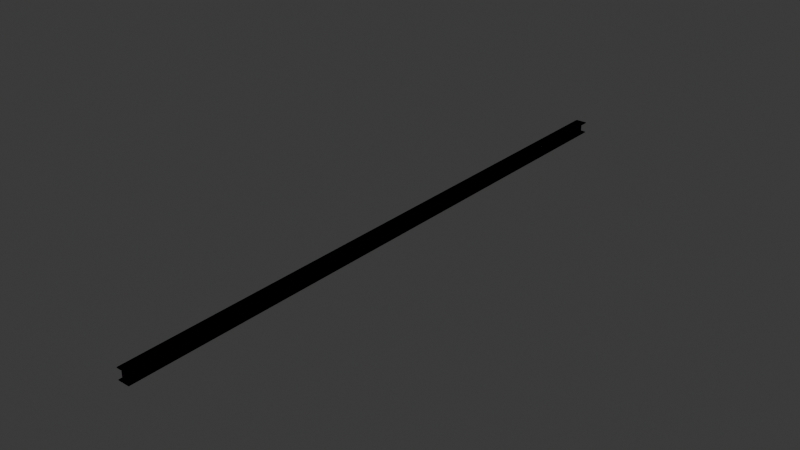 # Source: Gantry_Crane.blend  (saved by Blender 4.2.66; exported with 4.5.12 LTS)
import bpy
from mathutils import Matrix  # noqa: F401  (used for matrix-valued properties, if any)

bpy.ops.wm.read_factory_settings(use_empty=True)
scene = bpy.context.scene
scene.name = 'Scene'

# ---- collections
col_i_beams = bpy.data.collections.new('I-Beams'); scene.collection.children.link(col_i_beams)
col_collider = bpy.data.collections.new('Collider'); scene.collection.children.link(col_collider)
col_1 = bpy.data.collections.new('1'); col_collider.children.link(col_1)
col_2 = bpy.data.collections.new('2'); col_collider.children.link(col_2)
col_4 = bpy.data.collections.new('4'); col_collider.children.link(col_4)
col_8 = bpy.data.collections.new('8'); col_collider.children.link(col_8)
col_16 = bpy.data.collections.new('16'); col_collider.children.link(col_16)
col_32 = bpy.data.collections.new('32'); col_collider.children.link(col_32)

# ---- images (referenced by path relative to the original .blend; pixels are not part of the script)
import os
ASSET_DIR = os.environ.get("B2B_ASSET_DIR", "")  # directory of the original .blend (textures are referenced by path, not embedded)
HERE = os.path.dirname(os.path.abspath(__file__))  # packed textures are extracted next to this script under _unpacked/

def load_image(name, relpath, width, height, colorspace="sRGB"):
    """Load a texture the original file referenced (path relative to the .blend, or extracted next to this script)."""
    p = next((c for c in (os.path.join(HERE, relpath), os.path.join(ASSET_DIR, relpath)) if relpath and os.path.exists(c)), "")
    if p:
        img = bpy.data.images.load(p, check_existing=True)
        img.name = name
    else:  # same state as the original file: an image datablock whose file is absent (Cycles renders it pink)
        img = bpy.data.images.new(name, width, height)
        img.source = "FILE"
        img.filepath = "//" + (relpath or name)
    img.colorspace_settings.name = colorspace
    return img
img_i_beam = load_image('I-Beam', 'I-BeamMaterial.png', 1024, 1024, 'sRGB')

# ---- materials (node trees are filled in below, after node groups)
mat_i_beammaterial = bpy.data.materials.new('I-BeamMaterial')

# ---- material node trees
mat_i_beammaterial.use_nodes = True; mat_i_beammaterial.node_tree.nodes.clear()
_N = mat_i_beammaterial.node_tree.nodes; _L = mat_i_beammaterial.node_tree.links
n0 = _N.new('ShaderNodeBsdfPrincipled'); n0.name = 'Principled BSDF'; n0.location = (10, 300)
n0.inputs[1].default_value = 0.5
n0.inputs[2].default_value = 0.8578
n1 = _N.new('ShaderNodeOutputMaterial'); n1.name = 'Material Output'; n1.location = (300, 300)
n2 = _N.new('ShaderNodeTexImage'); n2.name = 'Image Texture'; n2.location = (-280, 275)
n2.image = img_i_beam
_L.new(n0.outputs[0], n1.inputs[0])
_L.new(n2.outputs[0], n0.inputs[0])
n1.is_active_output = True

# ---- world
world_world = bpy.data.worlds.new('World'); scene.world = world_world
world_world.use_nodes = True; world_world.node_tree.nodes.clear()
_N = world_world.node_tree.nodes; _L = world_world.node_tree.links
n0 = _N.new('ShaderNodeOutputWorld'); n0.name = 'World Output'; n0.location = (300, 300)
n1 = _N.new('ShaderNodeBackground'); n1.name = 'Background'; n1.location = (10, 300)
n1.inputs[0].default_value = (0.05088, 0.05088, 0.05088, 1.0)
_L.new(n1.outputs[0], n0.inputs[0])
n0.is_active_output = True
world_world.color = (0.05088, 0.05088, 0.05088)
world_world.sun_shadow_jitter_overblur = 0.0

# ---- meshes
me_cube_001 = bpy.data.meshes.new('Cube.001')
me_cube_001.from_pydata([(0.03129, -0.5, 0.3), (0.03129, 0.5, 0.3), (0.3, -0.5, 0.26), (0.3, 0.5, 0.26), (0.03129, 0.5, 0.26), (0.03129, -0.5, 0.26), (0.3, -0.5, 0.3), (0.3, 0.5, 0.3), (-0.03129, -0.5, 0.3), (-0.03129, 0.5, 0.3), (-0.3, -0.5, 0.26), (-0.3, 0.5, 0.26), (-0.03129, 0.5, 0.26), (-0.03129, -0.5, 0.26), (-0.3, -0.5, 0.3), (-0.3, 0.5, 0.3), (0.03129, -0.5, -0.3), (0.03129, 0.5, -0.3), (0.3, -0.5, -0.26), (0.3, 0.5, -0.26), (0.03129, 0.5, -0.26), (0.03129, -0.5, -0.26), (0.3, -0.5, -0.3), (0.3, 0.5, -0.3), (-0.03129, -0.5, -0.3), (-0.03129, 0.5, -0.3), (-0.3, -0.5, -0.26), (-0.3, 0.5, -0.26), (-0.03129, 0.5, -0.26), (-0.03129, -0.5, -0.26), (-0.3, -0.5, -0.3), (-0.3, 0.5, -0.3)], [], [(25, 17, 16, 24), (1, 0, 6, 7), (0, 5, 2, 6), (13, 29, 21, 5), (4, 1, 7, 3), (3, 7, 6, 2), (13, 5, 0, 8), (4, 12, 9, 1), (5, 4, 3, 2), (9, 15, 14, 8), (8, 14, 10, 13), (5, 21, 20, 4), (9, 8, 0, 1), (12, 11, 15, 9), (11, 10, 14, 15), (12, 28, 29, 13), (13, 10, 11, 12), (20, 28, 12, 4), (17, 23, 22, 16), (16, 22, 18, 21), (20, 19, 23, 17), (19, 18, 22, 23), (29, 24, 16, 21), (17, 25, 28, 20), (21, 18, 19, 20), (25, 24, 30, 31), (24, 29, 26, 30), (28, 25, 31, 27), (27, 31, 30, 26), (29, 28, 27, 26)])
_uv = me_cube_001.uv_layers.new(name='UVMap')
_uv.uv.foreach_set('vector', [0.2689, 0.6584, 0.2277, 0.6584, 0.2277, 0.0, 0.2689, 0.0, 0.2679, 0.6584, 0.2679, 0.0, 0.4448, 0.0, 0.4448, 0.6584, 0.9487, 0.2843, 0.9809, 0.2843, 0.9809, 0.5004, 0.9487, 0.5004, 0.8814, 0.00816, 0.8814, 0.9107, 0.7728, 0.9107, 0.7728, 0.00816, 0.9809, 0.2339, 0.9487, 0.2339, 0.9487, 0.01772, 0.9809, 0.01772, 0.9336, 0.919, 0.8976, 0.919, 0.8976, 0.01901, 0.9336, 0.01901, 0.9809, 0.2339, 0.9809, 0.2843, 0.9487, 0.2843, 0.9487, 0.2339, 0.9809, 0.2339, 0.9809, 0.2843, 0.9487, 0.2843, 0.9487, 0.2339, 0.7507, 0.007022, 0.7507, 0.9227, 0.5047, 0.9227, 0.5047, 0.007022, 0.2267, 0.6584, 0.04981, 0.6584, 0.04981, 0.0, 0.2267, 0.0, 0.9487, 0.2339, 0.9487, 0.01772, 0.9809, 0.01772, 0.9809, 0.2339, 0.01858, 0.9288, 0.01858, 0.6869, 0.4838, 0.6869, 0.4838, 0.9288, 0.2267, 0.6584, 0.2267, 0.0, 0.2679, 0.0, 0.2679, 0.6584, 0.9809, 0.2843, 0.9809, 0.5004, 0.9487, 0.5004, 0.9487, 0.2843, 0.9336, 0.01901, 0.9336, 0.919, 0.8976, 0.919, 0.8976, 0.01901, 0.01938, 0.9286, 0.01938, 0.6867, 0.4846, 0.6867, 0.4846, 0.9286, 0.5047, 0.007022, 0.7507, 0.007022, 0.7507, 0.9227, 0.5047, 0.9227, 0.8814, 0.9114, 0.7728, 0.9114, 0.7728, 0.008845, 0.8814, 0.008845, 0.2277, 0.6584, 0.05078, 0.6584, 0.05078, 0.0, 0.2277, 0.0, 0.9809, 0.2843, 0.9809, 0.5004, 0.9487, 0.5004, 0.9487, 0.2843, 0.9487, 0.2339, 0.9487, 0.01772, 0.9809, 0.01772, 0.9809, 0.2339, 0.8976, 0.919, 0.8976, 0.01901, 0.9336, 0.01901, 0.9336, 0.919, 0.9487, 0.2339, 0.9809, 0.2339, 0.9809, 0.2843, 0.9487, 0.2843, 0.9809, 0.2339, 0.9809, 0.2843, 0.9487, 0.2843, 0.9487, 0.2339, 0.5047, 0.007022, 0.7507, 0.007022, 0.7507, 0.9227, 0.5047, 0.9227, 0.2689, 0.6584, 0.2689, 0.0, 0.4458, 0.0, 0.4458, 0.6584, 0.9809, 0.2339, 0.9487, 0.2339, 0.9487, 0.01772, 0.9809, 0.01772, 0.9487, 0.2843, 0.9809, 0.2843, 0.9809, 0.5004, 0.9487, 0.5004, 0.8976, 0.01901, 0.9336, 0.01901, 0.9336, 0.919, 0.8976, 0.919, 0.7507, 0.007022, 0.7507, 0.9227, 0.5047, 0.9227, 0.5047, 0.007022])
me_cube_001.materials.append(mat_i_beammaterial)
me_cube_001.update()
me_cube_032 = bpy.data.meshes.new('Cube.032')
me_cube_032.from_pydata([(0.03129, -1.0, 0.3), (0.03129, 1.0, 0.3), (0.3, -1.0, 0.26), (0.3, 1.0, 0.26), (0.03129, 1.0, 0.26), (0.03129, -1.0, 0.26), (0.3, -1.0, 0.3), (0.3, 1.0, 0.3), (-0.03129, -1.0, 0.3), (-0.03129, 1.0, 0.3), (-0.3, -1.0, 0.26), (-0.3, 1.0, 0.26), (-0.03129, 1.0, 0.26), (-0.03129, -1.0, 0.26), (-0.3, -1.0, 0.3), (-0.3, 1.0, 0.3), (0.03129, -1.0, -0.3), (0.03129, 1.0, -0.3), (0.3, -1.0, -0.26), (0.3, 1.0, -0.26), (0.03129, 1.0, -0.26), (0.03129, -1.0, -0.26), (0.3, -1.0, -0.3), (0.3, 1.0, -0.3), (-0.03129, -1.0, -0.3), (-0.03129, 1.0, -0.3), (-0.3, -1.0, -0.26), (-0.3, 1.0, -0.26), (-0.03129, 1.0, -0.26), (-0.03129, -1.0, -0.26), (-0.3, -1.0, -0.3), (-0.3, 1.0, -0.3)], [], [(25, 17, 16, 24), (1, 0, 6, 7), (0, 5, 2, 6), (13, 29, 21, 5), (4, 1, 7, 3), (3, 7, 6, 2), (13, 5, 0, 8), (4, 12, 9, 1), (5, 4, 3, 2), (9, 15, 14, 8), (8, 14, 10, 13), (5, 21, 20, 4), (9, 8, 0, 1), (12, 11, 15, 9), (11, 10, 14, 15), (12, 28, 29, 13), (13, 10, 11, 12), (20, 28, 12, 4), (17, 23, 22, 16), (16, 22, 18, 21), (20, 19, 23, 17), (19, 18, 22, 23), (29, 24, 16, 21), (17, 25, 28, 20), (21, 18, 19, 20), (25, 24, 30, 31), (24, 29, 26, 30), (28, 25, 31, 27), (27, 31, 30, 26), (29, 28, 27, 26)])
_uv = me_cube_032.uv_layers.new(name='UVMap')
_uv.uv.foreach_set('vector', [0.2689, 0.6584, 0.2277, 0.6584, 0.2277, 0.0, 0.2689, 0.0, 0.2679, 0.6584, 0.2679, 0.0, 0.4448, 0.0, 0.4448, 0.6584, 0.9487, 0.2843, 0.9809, 0.2843, 0.9809, 0.5004, 0.9487, 0.5004, 0.8814, 0.00816, 0.8814, 0.9107, 0.7728, 0.9107, 0.7728, 0.00816, 0.9809, 0.2339, 0.9487, 0.2339, 0.9487, 0.01772, 0.9809, 0.01772, 0.9336, 0.919, 0.8976, 0.919, 0.8976, 0.01901, 0.9336, 0.01901, 0.9809, 0.2339, 0.9809, 0.2843, 0.9487, 0.2843, 0.9487, 0.2339, 0.9809, 0.2339, 0.9809, 0.2843, 0.9487, 0.2843, 0.9487, 0.2339, 0.7507, 0.007022, 0.7507, 0.9227, 0.5047, 0.9227, 0.5047, 0.007022, 0.2267, 0.6584, 0.04981, 0.6584, 0.04981, 0.0, 0.2267, 0.0, 0.9487, 0.2339, 0.9487, 0.01772, 0.9809, 0.01772, 0.9809, 0.2339, 0.01858, 0.9288, 0.01858, 0.6869, 0.4838, 0.6869, 0.4838, 0.9288, 0.2267, 0.6584, 0.2267, 0.0, 0.2679, 0.0, 0.2679, 0.6584, 0.9809, 0.2843, 0.9809, 0.5004, 0.9487, 0.5004, 0.9487, 0.2843, 0.9336, 0.01901, 0.9336, 0.919, 0.8976, 0.919, 0.8976, 0.01901, 0.01938, 0.9286, 0.01938, 0.6867, 0.4846, 0.6867, 0.4846, 0.9286, 0.5047, 0.007022, 0.7507, 0.007022, 0.7507, 0.9227, 0.5047, 0.9227, 0.8814, 0.9114, 0.7728, 0.9114, 0.7728, 0.008845, 0.8814, 0.008845, 0.2277, 0.6584, 0.05078, 0.6584, 0.05078, 0.0, 0.2277, 0.0, 0.9809, 0.2843, 0.9809, 0.5004, 0.9487, 0.5004, 0.9487, 0.2843, 0.9487, 0.2339, 0.9487, 0.01772, 0.9809, 0.01772, 0.9809, 0.2339, 0.8976, 0.919, 0.8976, 0.01901, 0.9336, 0.01901, 0.9336, 0.919, 0.9487, 0.2339, 0.9809, 0.2339, 0.9809, 0.2843, 0.9487, 0.2843, 0.9809, 0.2339, 0.9809, 0.2843, 0.9487, 0.2843, 0.9487, 0.2339, 0.5047, 0.007022, 0.7507, 0.007022, 0.7507, 0.9227, 0.5047, 0.9227, 0.2689, 0.6584, 0.2689, 0.0, 0.4458, 0.0, 0.4458, 0.6584, 0.9809, 0.2339, 0.9487, 0.2339, 0.9487, 0.01772, 0.9809, 0.01772, 0.9487, 0.2843, 0.9809, 0.2843, 0.9809, 0.5004, 0.9487, 0.5004, 0.8976, 0.01901, 0.9336, 0.01901, 0.9336, 0.919, 0.8976, 0.919, 0.7507, 0.007022, 0.7507, 0.9227, 0.5047, 0.9227, 0.5047, 0.007022])
me_cube_032.materials.append(mat_i_beammaterial)
me_cube_032.update()
me_cube_033 = bpy.data.meshes.new('Cube.033')
me_cube_033.from_pydata([(0.03129, -2.0, 0.3), (0.03129, 2.0, 0.3), (0.3, -2.0, 0.26), (0.3, 2.0, 0.26), (0.03129, 2.0, 0.26), (0.03129, -2.0, 0.26), (0.3, -2.0, 0.3), (0.3, 2.0, 0.3), (-0.03129, -2.0, 0.3), (-0.03129, 2.0, 0.3), (-0.3, -2.0, 0.26), (-0.3, 2.0, 0.26), (-0.03129, 2.0, 0.26), (-0.03129, -2.0, 0.26), (-0.3, -2.0, 0.3), (-0.3, 2.0, 0.3), (0.03129, -2.0, -0.3), (0.03129, 2.0, -0.3), (0.3, -2.0, -0.26), (0.3, 2.0, -0.26), (0.03129, 2.0, -0.26), (0.03129, -2.0, -0.26), (0.3, -2.0, -0.3), (0.3, 2.0, -0.3), (-0.03129, -2.0, -0.3), (-0.03129, 2.0, -0.3), (-0.3, -2.0, -0.26), (-0.3, 2.0, -0.26), (-0.03129, 2.0, -0.26), (-0.03129, -2.0, -0.26), (-0.3, -2.0, -0.3), (-0.3, 2.0, -0.3)], [], [(25, 17, 16, 24), (1, 0, 6, 7), (0, 5, 2, 6), (13, 29, 21, 5), (4, 1, 7, 3), (3, 7, 6, 2), (13, 5, 0, 8), (4, 12, 9, 1), (5, 4, 3, 2), (9, 15, 14, 8), (8, 14, 10, 13), (5, 21, 20, 4), (9, 8, 0, 1), (12, 11, 15, 9), (11, 10, 14, 15), (12, 28, 29, 13), (13, 10, 11, 12), (20, 28, 12, 4), (17, 23, 22, 16), (16, 22, 18, 21), (20, 19, 23, 17), (19, 18, 22, 23), (29, 24, 16, 21), (17, 25, 28, 20), (21, 18, 19, 20), (25, 24, 30, 31), (24, 29, 26, 30), (28, 25, 31, 27), (27, 31, 30, 26), (29, 28, 27, 26)])
_uv = me_cube_033.uv_layers.new(name='UVMap')
_uv.uv.foreach_set('vector', [0.2689, 0.6584, 0.2277, 0.6584, 0.2277, 0.0, 0.2689, 0.0, 0.2679, 0.6584, 0.2679, 0.0, 0.4448, 0.0, 0.4448, 0.6584, 0.9487, 0.2843, 0.9809, 0.2843, 0.9809, 0.5004, 0.9487, 0.5004, 0.8814, 0.00816, 0.8814, 0.9107, 0.7728, 0.9107, 0.7728, 0.00816, 0.9809, 0.2339, 0.9487, 0.2339, 0.9487, 0.01772, 0.9809, 0.01772, 0.9336, 0.919, 0.8976, 0.919, 0.8976, 0.01901, 0.9336, 0.01901, 0.9809, 0.2339, 0.9809, 0.2843, 0.9487, 0.2843, 0.9487, 0.2339, 0.9809, 0.2339, 0.9809, 0.2843, 0.9487, 0.2843, 0.9487, 0.2339, 0.7507, 0.007022, 0.7507, 0.9227, 0.5047, 0.9227, 0.5047, 0.007022, 0.2267, 0.6584, 0.04981, 0.6584, 0.04981, 0.0, 0.2267, 0.0, 0.9487, 0.2339, 0.9487, 0.01772, 0.9809, 0.01772, 0.9809, 0.2339, 0.01858, 0.9288, 0.01858, 0.6869, 0.4838, 0.6869, 0.4838, 0.9288, 0.2267, 0.6584, 0.2267, 0.0, 0.2679, 0.0, 0.2679, 0.6584, 0.9809, 0.2843, 0.9809, 0.5004, 0.9487, 0.5004, 0.9487, 0.2843, 0.9336, 0.01901, 0.9336, 0.919, 0.8976, 0.919, 0.8976, 0.01901, 0.01938, 0.9286, 0.01938, 0.6867, 0.4846, 0.6867, 0.4846, 0.9286, 0.5047, 0.007022, 0.7507, 0.007022, 0.7507, 0.9227, 0.5047, 0.9227, 0.8814, 0.9114, 0.7728, 0.9114, 0.7728, 0.008845, 0.8814, 0.008845, 0.2277, 0.6584, 0.05078, 0.6584, 0.05078, 0.0, 0.2277, 0.0, 0.9809, 0.2843, 0.9809, 0.5004, 0.9487, 0.5004, 0.9487, 0.2843, 0.9487, 0.2339, 0.9487, 0.01772, 0.9809, 0.01772, 0.9809, 0.2339, 0.8976, 0.919, 0.8976, 0.01901, 0.9336, 0.01901, 0.9336, 0.919, 0.9487, 0.2339, 0.9809, 0.2339, 0.9809, 0.2843, 0.9487, 0.2843, 0.9809, 0.2339, 0.9809, 0.2843, 0.9487, 0.2843, 0.9487, 0.2339, 0.5047, 0.007022, 0.7507, 0.007022, 0.7507, 0.9227, 0.5047, 0.9227, 0.2689, 0.6584, 0.2689, 0.0, 0.4458, 0.0, 0.4458, 0.6584, 0.9809, 0.2339, 0.9487, 0.2339, 0.9487, 0.01772, 0.9809, 0.01772, 0.9487, 0.2843, 0.9809, 0.2843, 0.9809, 0.5004, 0.9487, 0.5004, 0.8976, 0.01901, 0.9336, 0.01901, 0.9336, 0.919, 0.8976, 0.919, 0.7507, 0.007022, 0.7507, 0.9227, 0.5047, 0.9227, 0.5047, 0.007022])
me_cube_033.materials.append(mat_i_beammaterial)
me_cube_033.update()
me_cube_034 = bpy.data.meshes.new('Cube.034')
me_cube_034.from_pydata([(0.03129, -4.0, 0.3), (0.03129, 4.0, 0.3), (0.3, -4.0, 0.26), (0.3, 4.0, 0.26), (0.03129, 4.0, 0.26), (0.03129, -4.0, 0.26), (0.3, -4.0, 0.3), (0.3, 4.0, 0.3), (-0.03129, -4.0, 0.3), (-0.03129, 4.0, 0.3), (-0.3, -4.0, 0.26), (-0.3, 4.0, 0.26), (-0.03129, 4.0, 0.26), (-0.03129, -4.0, 0.26), (-0.3, -4.0, 0.3), (-0.3, 4.0, 0.3), (0.03129, -4.0, -0.3), (0.03129, 4.0, -0.3), (0.3, -4.0, -0.26), (0.3, 4.0, -0.26), (0.03129, 4.0, -0.26), (0.03129, -4.0, -0.26), (0.3, -4.0, -0.3), (0.3, 4.0, -0.3), (-0.03129, -4.0, -0.3), (-0.03129, 4.0, -0.3), (-0.3, -4.0, -0.26), (-0.3, 4.0, -0.26), (-0.03129, 4.0, -0.26), (-0.03129, -4.0, -0.26), (-0.3, -4.0, -0.3), (-0.3, 4.0, -0.3)], [], [(25, 17, 16, 24), (1, 0, 6, 7), (0, 5, 2, 6), (13, 29, 21, 5), (4, 1, 7, 3), (3, 7, 6, 2), (13, 5, 0, 8), (4, 12, 9, 1), (5, 4, 3, 2), (9, 15, 14, 8), (8, 14, 10, 13), (5, 21, 20, 4), (9, 8, 0, 1), (12, 11, 15, 9), (11, 10, 14, 15), (12, 28, 29, 13), (13, 10, 11, 12), (20, 28, 12, 4), (17, 23, 22, 16), (16, 22, 18, 21), (20, 19, 23, 17), (19, 18, 22, 23), (29, 24, 16, 21), (17, 25, 28, 20), (21, 18, 19, 20), (25, 24, 30, 31), (24, 29, 26, 30), (28, 25, 31, 27), (27, 31, 30, 26), (29, 28, 27, 26)])
_uv = me_cube_034.uv_layers.new(name='UVMap')
_uv.uv.foreach_set('vector', [0.2689, 0.6584, 0.2277, 0.6584, 0.2277, 0.0, 0.2689, 0.0, 0.2679, 0.6584, 0.2679, 0.0, 0.4448, 0.0, 0.4448, 0.6584, 0.9487, 0.2843, 0.9809, 0.2843, 0.9809, 0.5004, 0.9487, 0.5004, 0.8814, 0.00816, 0.8814, 0.9107, 0.7728, 0.9107, 0.7728, 0.00816, 0.9809, 0.2339, 0.9487, 0.2339, 0.9487, 0.01772, 0.9809, 0.01772, 0.9336, 0.919, 0.8976, 0.919, 0.8976, 0.01901, 0.9336, 0.01901, 0.9809, 0.2339, 0.9809, 0.2843, 0.9487, 0.2843, 0.9487, 0.2339, 0.9809, 0.2339, 0.9809, 0.2843, 0.9487, 0.2843, 0.9487, 0.2339, 0.7507, 0.007022, 0.7507, 0.9227, 0.5047, 0.9227, 0.5047, 0.007022, 0.2267, 0.6584, 0.04981, 0.6584, 0.04981, 0.0, 0.2267, 0.0, 0.9487, 0.2339, 0.9487, 0.01772, 0.9809, 0.01772, 0.9809, 0.2339, 0.01858, 0.9288, 0.01858, 0.6869, 0.4838, 0.6869, 0.4838, 0.9288, 0.2267, 0.6584, 0.2267, 0.0, 0.2679, 0.0, 0.2679, 0.6584, 0.9809, 0.2843, 0.9809, 0.5004, 0.9487, 0.5004, 0.9487, 0.2843, 0.9336, 0.01901, 0.9336, 0.919, 0.8976, 0.919, 0.8976, 0.01901, 0.01938, 0.9286, 0.01938, 0.6867, 0.4846, 0.6867, 0.4846, 0.9286, 0.5047, 0.007022, 0.7507, 0.007022, 0.7507, 0.9227, 0.5047, 0.9227, 0.8814, 0.9114, 0.7728, 0.9114, 0.7728, 0.008845, 0.8814, 0.008845, 0.2277, 0.6584, 0.05078, 0.6584, 0.05078, 0.0, 0.2277, 0.0, 0.9809, 0.2843, 0.9809, 0.5004, 0.9487, 0.5004, 0.9487, 0.2843, 0.9487, 0.2339, 0.9487, 0.01772, 0.9809, 0.01772, 0.9809, 0.2339, 0.8976, 0.919, 0.8976, 0.01901, 0.9336, 0.01901, 0.9336, 0.919, 0.9487, 0.2339, 0.9809, 0.2339, 0.9809, 0.2843, 0.9487, 0.2843, 0.9809, 0.2339, 0.9809, 0.2843, 0.9487, 0.2843, 0.9487, 0.2339, 0.5047, 0.007022, 0.7507, 0.007022, 0.7507, 0.9227, 0.5047, 0.9227, 0.2689, 0.6584, 0.2689, 0.0, 0.4458, 0.0, 0.4458, 0.6584, 0.9809, 0.2339, 0.9487, 0.2339, 0.9487, 0.01772, 0.9809, 0.01772, 0.9487, 0.2843, 0.9809, 0.2843, 0.9809, 0.5004, 0.9487, 0.5004, 0.8976, 0.01901, 0.9336, 0.01901, 0.9336, 0.919, 0.8976, 0.919, 0.7507, 0.007022, 0.7507, 0.9227, 0.5047, 0.9227, 0.5047, 0.007022])
me_cube_034.materials.append(mat_i_beammaterial)
me_cube_034.update()
me_cube_035 = bpy.data.meshes.new('Cube.035')
me_cube_035.from_pydata([(0.03129, -8.0, 0.3), (0.03129, 8.0, 0.3), (0.3, -8.0, 0.26), (0.3, 8.0, 0.26), (0.03129, 8.0, 0.26), (0.03129, -8.0, 0.26), (0.3, -8.0, 0.3), (0.3, 8.0, 0.3), (-0.03129, -8.0, 0.3), (-0.03129, 8.0, 0.3), (-0.3, -8.0, 0.26), (-0.3, 8.0, 0.26), (-0.03129, 8.0, 0.26), (-0.03129, -8.0, 0.26), (-0.3, -8.0, 0.3), (-0.3, 8.0, 0.3), (0.03129, -8.0, -0.3), (0.03129, 8.0, -0.3), (0.3, -8.0, -0.26), (0.3, 8.0, -0.26), (0.03129, 8.0, -0.26), (0.03129, -8.0, -0.26), (0.3, -8.0, -0.3), (0.3, 8.0, -0.3), (-0.03129, -8.0, -0.3), (-0.03129, 8.0, -0.3), (-0.3, -8.0, -0.26), (-0.3, 8.0, -0.26), (-0.03129, 8.0, -0.26), (-0.03129, -8.0, -0.26), (-0.3, -8.0, -0.3), (-0.3, 8.0, -0.3)], [], [(25, 17, 16, 24), (1, 0, 6, 7), (0, 5, 2, 6), (13, 29, 21, 5), (4, 1, 7, 3), (3, 7, 6, 2), (13, 5, 0, 8), (4, 12, 9, 1), (5, 4, 3, 2), (9, 15, 14, 8), (8, 14, 10, 13), (5, 21, 20, 4), (9, 8, 0, 1), (12, 11, 15, 9), (11, 10, 14, 15), (12, 28, 29, 13), (13, 10, 11, 12), (20, 28, 12, 4), (17, 23, 22, 16), (16, 22, 18, 21), (20, 19, 23, 17), (19, 18, 22, 23), (29, 24, 16, 21), (17, 25, 28, 20), (21, 18, 19, 20), (25, 24, 30, 31), (24, 29, 26, 30), (28, 25, 31, 27), (27, 31, 30, 26), (29, 28, 27, 26)])
_uv = me_cube_035.uv_layers.new(name='UVMap')
_uv.uv.foreach_set('vector', [0.2689, 0.6584, 0.2277, 0.6584, 0.2277, 0.0, 0.2689, 0.0, 0.2679, 0.6584, 0.2679, 0.0, 0.4448, 0.0, 0.4448, 0.6584, 0.9487, 0.2843, 0.9809, 0.2843, 0.9809, 0.5004, 0.9487, 0.5004, 0.8814, 0.00816, 0.8814, 0.9107, 0.7728, 0.9107, 0.7728, 0.00816, 0.9809, 0.2339, 0.9487, 0.2339, 0.9487, 0.01772, 0.9809, 0.01772, 0.9336, 0.919, 0.8976, 0.919, 0.8976, 0.01901, 0.9336, 0.01901, 0.9809, 0.2339, 0.9809, 0.2843, 0.9487, 0.2843, 0.9487, 0.2339, 0.9809, 0.2339, 0.9809, 0.2843, 0.9487, 0.2843, 0.9487, 0.2339, 0.7507, 0.007022, 0.7507, 0.9227, 0.5047, 0.9227, 0.5047, 0.007022, 0.2267, 0.6584, 0.04981, 0.6584, 0.04981, 0.0, 0.2267, 0.0, 0.9487, 0.2339, 0.9487, 0.01772, 0.9809, 0.01772, 0.9809, 0.2339, 0.01858, 0.9288, 0.01858, 0.6869, 0.4838, 0.6869, 0.4838, 0.9288, 0.2267, 0.6584, 0.2267, 0.0, 0.2679, 0.0, 0.2679, 0.6584, 0.9809, 0.2843, 0.9809, 0.5004, 0.9487, 0.5004, 0.9487, 0.2843, 0.9336, 0.01901, 0.9336, 0.919, 0.8976, 0.919, 0.8976, 0.01901, 0.01938, 0.9286, 0.01938, 0.6867, 0.4846, 0.6867, 0.4846, 0.9286, 0.5047, 0.007022, 0.7507, 0.007022, 0.7507, 0.9227, 0.5047, 0.9227, 0.8814, 0.9114, 0.7728, 0.9114, 0.7728, 0.008845, 0.8814, 0.008845, 0.2277, 0.6584, 0.05078, 0.6584, 0.05078, 0.0, 0.2277, 0.0, 0.9809, 0.2843, 0.9809, 0.5004, 0.9487, 0.5004, 0.9487, 0.2843, 0.9487, 0.2339, 0.9487, 0.01772, 0.9809, 0.01772, 0.9809, 0.2339, 0.8976, 0.919, 0.8976, 0.01901, 0.9336, 0.01901, 0.9336, 0.919, 0.9487, 0.2339, 0.9809, 0.2339, 0.9809, 0.2843, 0.9487, 0.2843, 0.9809, 0.2339, 0.9809, 0.2843, 0.9487, 0.2843, 0.9487, 0.2339, 0.5047, 0.007022, 0.7507, 0.007022, 0.7507, 0.9227, 0.5047, 0.9227, 0.2689, 0.6584, 0.2689, 0.0, 0.4458, 0.0, 0.4458, 0.6584, 0.9809, 0.2339, 0.9487, 0.2339, 0.9487, 0.01772, 0.9809, 0.01772, 0.9487, 0.2843, 0.9809, 0.2843, 0.9809, 0.5004, 0.9487, 0.5004, 0.8976, 0.01901, 0.9336, 0.01901, 0.9336, 0.919, 0.8976, 0.919, 0.7507, 0.007022, 0.7507, 0.9227, 0.5047, 0.9227, 0.5047, 0.007022])
me_cube_035.materials.append(mat_i_beammaterial)
me_cube_035.update()
me_cube_036 = bpy.data.meshes.new('Cube.036')
me_cube_036.from_pydata([(0.03129, -16.0, 0.3), (0.03129, 16.0, 0.3), (0.3, -16.0, 0.26), (0.3, 16.0, 0.26), (0.03129, 16.0, 0.26), (0.03129, -16.0, 0.26), (0.3, -16.0, 0.3), (0.3, 16.0, 0.3), (-0.03129, -16.0, 0.3), (-0.03129, 16.0, 0.3), (-0.3, -16.0, 0.26), (-0.3, 16.0, 0.26), (-0.03129, 16.0, 0.26), (-0.03129, -16.0, 0.26), (-0.3, -16.0, 0.3), (-0.3, 16.0, 0.3), (0.03129, -16.0, -0.3), (0.03129, 16.0, -0.3), (0.3, -16.0, -0.26), (0.3, 16.0, -0.26), (0.03129, 16.0, -0.26), (0.03129, -16.0, -0.26), (0.3, -16.0, -0.3), (0.3, 16.0, -0.3), (-0.03129, -16.0, -0.3), (-0.03129, 16.0, -0.3), (-0.3, -16.0, -0.26), (-0.3, 16.0, -0.26), (-0.03129, 16.0, -0.26), (-0.03129, -16.0, -0.26), (-0.3, -16.0, -0.3), (-0.3, 16.0, -0.3)], [], [(25, 17, 16, 24), (1, 0, 6, 7), (0, 5, 2, 6), (13, 29, 21, 5), (4, 1, 7, 3), (3, 7, 6, 2), (13, 5, 0, 8), (4, 12, 9, 1), (5, 4, 3, 2), (9, 15, 14, 8), (8, 14, 10, 13), (5, 21, 20, 4), (9, 8, 0, 1), (12, 11, 15, 9), (11, 10, 14, 15), (12, 28, 29, 13), (13, 10, 11, 12), (20, 28, 12, 4), (17, 23, 22, 16), (16, 22, 18, 21), (20, 19, 23, 17), (19, 18, 22, 23), (29, 24, 16, 21), (17, 25, 28, 20), (21, 18, 19, 20), (25, 24, 30, 31), (24, 29, 26, 30), (28, 25, 31, 27), (27, 31, 30, 26), (29, 28, 27, 26)])
_uv = me_cube_036.uv_layers.new(name='UVMap')
_uv.uv.foreach_set('vector', [0.2689, 0.6584, 0.2277, 0.6584, 0.2277, 0.0, 0.2689, 0.0, 0.2679, 0.6584, 0.2679, 0.0, 0.4448, 0.0, 0.4448, 0.6584, 0.9487, 0.2843, 0.9809, 0.2843, 0.9809, 0.5004, 0.9487, 0.5004, 0.8814, 0.00816, 0.8814, 0.9107, 0.7728, 0.9107, 0.7728, 0.00816, 0.9809, 0.2339, 0.9487, 0.2339, 0.9487, 0.01772, 0.9809, 0.01772, 0.9336, 0.919, 0.8976, 0.919, 0.8976, 0.01901, 0.9336, 0.01901, 0.9809, 0.2339, 0.9809, 0.2843, 0.9487, 0.2843, 0.9487, 0.2339, 0.9809, 0.2339, 0.9809, 0.2843, 0.9487, 0.2843, 0.9487, 0.2339, 0.7507, 0.007022, 0.7507, 0.9227, 0.5047, 0.9227, 0.5047, 0.007022, 0.2267, 0.6584, 0.04981, 0.6584, 0.04981, 0.0, 0.2267, 0.0, 0.9487, 0.2339, 0.9487, 0.01772, 0.9809, 0.01772, 0.9809, 0.2339, 0.01858, 0.9288, 0.01858, 0.6869, 0.4838, 0.6869, 0.4838, 0.9288, 0.2267, 0.6584, 0.2267, 0.0, 0.2679, 0.0, 0.2679, 0.6584, 0.9809, 0.2843, 0.9809, 0.5004, 0.9487, 0.5004, 0.9487, 0.2843, 0.9336, 0.01901, 0.9336, 0.919, 0.8976, 0.919, 0.8976, 0.01901, 0.01938, 0.9286, 0.01938, 0.6867, 0.4846, 0.6867, 0.4846, 0.9286, 0.5047, 0.007022, 0.7507, 0.007022, 0.7507, 0.9227, 0.5047, 0.9227, 0.8814, 0.9114, 0.7728, 0.9114, 0.7728, 0.008845, 0.8814, 0.008845, 0.2277, 0.6584, 0.05078, 0.6584, 0.05078, 0.0, 0.2277, 0.0, 0.9809, 0.2843, 0.9809, 0.5004, 0.9487, 0.5004, 0.9487, 0.2843, 0.9487, 0.2339, 0.9487, 0.01772, 0.9809, 0.01772, 0.9809, 0.2339, 0.8976, 0.919, 0.8976, 0.01901, 0.9336, 0.01901, 0.9336, 0.919, 0.9487, 0.2339, 0.9809, 0.2339, 0.9809, 0.2843, 0.9487, 0.2843, 0.9809, 0.2339, 0.9809, 0.2843, 0.9487, 0.2843, 0.9487, 0.2339, 0.5047, 0.007022, 0.7507, 0.007022, 0.7507, 0.9227, 0.5047, 0.9227, 0.2689, 0.6584, 0.2689, 0.0, 0.4458, 0.0, 0.4458, 0.6584, 0.9809, 0.2339, 0.9487, 0.2339, 0.9487, 0.01772, 0.9809, 0.01772, 0.9487, 0.2843, 0.9809, 0.2843, 0.9809, 0.5004, 0.9487, 0.5004, 0.8976, 0.01901, 0.9336, 0.01901, 0.9336, 0.919, 0.8976, 0.919, 0.7507, 0.007022, 0.7507, 0.9227, 0.5047, 0.9227, 0.5047, 0.007022])
me_cube_036.materials.append(mat_i_beammaterial)
me_cube_036.update()
me_cube_014 = bpy.data.meshes.new('Cube.014')
me_cube_014.from_pydata([(0.03129, -0.5, -0.3), (0.03129, 0.5, -0.3), (0.3, -0.5, -0.26), (0.3, 0.5, -0.26), (0.03129, 0.5, -0.26), (0.03129, -0.5, -0.26), (0.3, -0.5, -0.3), (0.3, 0.5, -0.3), (-0.03129, -0.5, -0.3), (-0.03129, 0.5, -0.3), (-0.3, -0.5, -0.26), (-0.3, 0.5, -0.26), (-0.03129, 0.5, -0.26), (-0.03129, -0.5, -0.26), (-0.3, -0.5, -0.3), (-0.3, 0.5, -0.3)], [], [(9, 1, 0, 8), (1, 7, 6, 0), (0, 6, 2, 5), (4, 3, 7, 1), (3, 2, 6, 7), (13, 8, 0, 5), (1, 9, 12, 4), (5, 2, 3, 4), (9, 8, 14, 15), (8, 13, 10, 14), (12, 9, 15, 11), (11, 15, 14, 10), (13, 12, 11, 10), (5, 4, 12, 13), (1, 4, 5, 0), (9, 12, 13, 8)])
_uv = me_cube_014.uv_layers.new(name='UVMap')
_uv.uv.foreach_set('vector', [0.625, 0.5, 0.625, 0.5, 0.625, 0.75, 0.625, 0.75, 0.625, 0.5, 0.625, 0.5, 0.625, 0.75, 0.625, 0.75, 0.625, 0.75, 0.625, 0.75, 0.5417, 0.75, 0.5417, 0.75, 0.5417, 0.5, 0.5417, 0.5, 0.625, 0.5, 0.625, 0.5, 0.5417, 0.5, 0.5417, 0.75, 0.625, 0.75, 0.625, 0.5, 0.5417, 0.75, 0.625, 0.75, 0.625, 0.75, 0.5417, 0.75, 0.625, 0.5, 0.625, 0.5, 0.5417, 0.5, 0.5417, 0.5, 0.5417, 0.75, 0.5417, 0.75, 0.5417, 0.5, 0.5417, 0.5, 0.625, 0.5, 0.625, 0.75, 0.625, 0.75, 0.625, 0.5, 0.625, 0.75, 0.5417, 0.75, 0.5417, 0.75, 0.625, 0.75, 0.5417, 0.5, 0.625, 0.5, 0.625, 0.5, 0.5417, 0.5, 0.5417, 0.5, 0.625, 0.5, 0.625, 0.75, 0.5417, 0.75, 0.5417, 0.75, 0.5417, 0.5, 0.5417, 0.5, 0.5417, 0.75, 0.0, 0.0, 0.0, 0.0, 0.5417, 0.5, 0.0, 0.0, 0.0, 0.0, 0.0, 0.0, 0.0, 0.0, 0.0, 0.0, 0.0, 0.0, 0.0, 0.0, 0.0, 0.0, 0.0, 0.0])
me_cube_014.update()
me_cube_015 = bpy.data.meshes.new('Cube.015')
me_cube_015.from_pydata([(0.3, -0.5, 0.26), (0.3, 0.5, 0.26), (0.3, -0.5, 0.3), (0.3, 0.5, 0.3), (-0.3, -0.5, 0.26), (-0.3, 0.5, 0.26), (-0.3, -0.5, 0.3), (-0.3, 0.5, 0.3)], [], [(1, 3, 2, 0), (2, 3, 7, 6), (1, 5, 7, 3), (0, 4, 5, 1), (4, 0, 2, 6), (5, 4, 6, 7)])
_uv = me_cube_015.uv_layers.new(name='UVMap')
_uv.uv.foreach_set('vector', [0.5417, 0.5, 0.625, 0.5, 0.625, 0.75, 0.5417, 0.75, 0.625, 0.75, 0.625, 0.5, 0.625, 0.5, 0.625, 0.75, 0.5417, 0.5, 0.5417, 0.5, 0.625, 0.5, 0.625, 0.5, 0.5417, 0.75, 0.5417, 0.75, 0.5417, 0.5, 0.5417, 0.5, 0.5417, 0.75, 0.5417, 0.75, 0.625, 0.75, 0.625, 0.75, 0.5417, 0.5, 0.5417, 0.75, 0.625, 0.75, 0.625, 0.5])
me_cube_015.update()
me_cube_016 = bpy.data.meshes.new('Cube.016')
me_cube_016.from_pydata([(0.03129, 0.5, 0.26), (0.03129, -0.5, 0.26), (-0.03129, 0.5, 0.26), (-0.03129, -0.5, 0.26), (0.03129, 0.5, -0.26), (0.03129, -0.5, -0.26), (-0.03129, 0.5, -0.26), (-0.03129, -0.5, -0.26)], [], [(3, 7, 5, 1), (1, 5, 4, 0), (2, 6, 7, 3), (4, 6, 2, 0), (1, 0, 2, 3), (5, 7, 6, 4)])
_uv = me_cube_016.uv_layers.new(name='UVMap')
_uv.uv.foreach_set('vector', [0.5417, 0.75, 0.5417, 0.75, 0.5417, 0.75, 0.5417, 0.75, 0.5417, 0.75, 0.5417, 0.75, 0.5417, 0.5, 0.5417, 0.5, 0.5417, 0.5, 0.5417, 0.5, 0.5417, 0.75, 0.5417, 0.75, 0.5417, 0.5, 0.5417, 0.5, 0.5417, 0.5, 0.5417, 0.5, 0.5417, 0.75, 0.5417, 0.5, 0.5417, 0.5, 0.5417, 0.75, 0.5417, 0.75, 0.5417, 0.75, 0.5417, 0.5, 0.5417, 0.5])
me_cube_016.update()
me_cube_017 = bpy.data.meshes.new('Cube.017')
me_cube_017.from_pydata([(0.03129, -1.0, -0.3), (0.03129, 1.0, -0.3), (0.3, -1.0, -0.26), (0.3, 1.0, -0.26), (0.03129, 1.0, -0.26), (0.03129, -1.0, -0.26), (0.3, -1.0, -0.3), (0.3, 1.0, -0.3), (-0.03129, -1.0, -0.3), (-0.03129, 1.0, -0.3), (-0.3, -1.0, -0.26), (-0.3, 1.0, -0.26), (-0.03129, 1.0, -0.26), (-0.03129, -1.0, -0.26), (-0.3, -1.0, -0.3), (-0.3, 1.0, -0.3)], [], [(9, 1, 0, 8), (1, 7, 6, 0), (0, 6, 2, 5), (4, 3, 7, 1), (3, 2, 6, 7), (13, 8, 0, 5), (1, 9, 12, 4), (5, 2, 3, 4), (9, 8, 14, 15), (8, 13, 10, 14), (12, 9, 15, 11), (11, 15, 14, 10), (13, 12, 11, 10), (5, 4, 12, 13), (1, 4, 5, 0), (9, 12, 13, 8)])
_uv = me_cube_017.uv_layers.new(name='UVMap')
_uv.uv.foreach_set('vector', [0.625, 0.5, 0.625, 0.5, 0.625, 0.75, 0.625, 0.75, 0.625, 0.5, 0.625, 0.5, 0.625, 0.75, 0.625, 0.75, 0.625, 0.75, 0.625, 0.75, 0.5417, 0.75, 0.5417, 0.75, 0.5417, 0.5, 0.5417, 0.5, 0.625, 0.5, 0.625, 0.5, 0.5417, 0.5, 0.5417, 0.75, 0.625, 0.75, 0.625, 0.5, 0.5417, 0.75, 0.625, 0.75, 0.625, 0.75, 0.5417, 0.75, 0.625, 0.5, 0.625, 0.5, 0.5417, 0.5, 0.5417, 0.5, 0.5417, 0.75, 0.5417, 0.75, 0.5417, 0.5, 0.5417, 0.5, 0.625, 0.5, 0.625, 0.75, 0.625, 0.75, 0.625, 0.5, 0.625, 0.75, 0.5417, 0.75, 0.5417, 0.75, 0.625, 0.75, 0.5417, 0.5, 0.625, 0.5, 0.625, 0.5, 0.5417, 0.5, 0.5417, 0.5, 0.625, 0.5, 0.625, 0.75, 0.5417, 0.75, 0.5417, 0.75, 0.5417, 0.5, 0.5417, 0.5, 0.5417, 0.75, 0.5417, 0.75, 0.5417, 0.5, 0.5417, 0.5, 0.5417, 0.75, 0.0, 0.0, 0.0, 0.0, 0.0, 0.0, 0.0, 0.0, 0.0, 0.0, 0.0, 0.0, 0.0, 0.0, 0.0, 0.0])
me_cube_017.update()
me_cube_018 = bpy.data.meshes.new('Cube.018')
me_cube_018.from_pydata([(0.3, -1.0, 0.26), (0.3, 1.0, 0.26), (0.3, -1.0, 0.3), (0.3, 1.0, 0.3), (-0.3, -1.0, 0.26), (-0.3, 1.0, 0.26), (-0.3, -1.0, 0.3), (-0.3, 1.0, 0.3)], [], [(1, 3, 2, 0), (2, 3, 7, 6), (1, 5, 7, 3), (0, 4, 5, 1), (4, 0, 2, 6), (5, 4, 6, 7)])
_uv = me_cube_018.uv_layers.new(name='UVMap')
_uv.uv.foreach_set('vector', [0.5417, 0.5, 0.625, 0.5, 0.625, 0.75, 0.5417, 0.75, 0.625, 0.75, 0.625, 0.5, 0.625, 0.5, 0.625, 0.75, 0.5417, 0.5, 0.5417, 0.5, 0.625, 0.5, 0.625, 0.5, 0.5417, 0.75, 0.5417, 0.75, 0.5417, 0.5, 0.5417, 0.5, 0.5417, 0.75, 0.5417, 0.75, 0.625, 0.75, 0.625, 0.75, 0.5417, 0.5, 0.5417, 0.75, 0.625, 0.75, 0.625, 0.5])
me_cube_018.update()
me_cube_019 = bpy.data.meshes.new('Cube.019')
me_cube_019.from_pydata([(0.03129, 1.0, 0.26), (0.03129, -1.0, 0.26), (-0.03129, 1.0, 0.26), (-0.03129, -1.0, 0.26), (0.03129, 1.0, -0.26), (0.03129, -1.0, -0.26), (-0.03129, 1.0, -0.26), (-0.03129, -1.0, -0.26)], [], [(3, 7, 5, 1), (1, 5, 4, 0), (2, 6, 7, 3), (4, 6, 2, 0), (1, 0, 2, 3), (5, 7, 6, 4)])
_uv = me_cube_019.uv_layers.new(name='UVMap')
_uv.uv.foreach_set('vector', [0.5417, 0.75, 0.5417, 0.75, 0.5417, 0.75, 0.5417, 0.75, 0.5417, 0.75, 0.5417, 0.75, 0.5417, 0.5, 0.5417, 0.5, 0.5417, 0.5, 0.5417, 0.5, 0.5417, 0.75, 0.5417, 0.75, 0.5417, 0.5, 0.5417, 0.5, 0.5417, 0.5, 0.5417, 0.5, 0.5417, 0.75, 0.5417, 0.5, 0.5417, 0.5, 0.5417, 0.75, 0.5417, 0.75, 0.5417, 0.75, 0.5417, 0.5, 0.5417, 0.5])
me_cube_019.update()
me_cube_020 = bpy.data.meshes.new('Cube.020')
me_cube_020.from_pydata([(0.03129, -2.0, -0.3), (0.03129, 2.0, -0.3), (0.3, -2.0, -0.26), (0.3, 2.0, -0.26), (0.03129, 2.0, -0.26), (0.03129, -2.0, -0.26), (0.3, -2.0, -0.3), (0.3, 2.0, -0.3), (-0.03129, -2.0, -0.3), (-0.03129, 2.0, -0.3), (-0.3, -2.0, -0.26), (-0.3, 2.0, -0.26), (-0.03129, 2.0, -0.26), (-0.03129, -2.0, -0.26), (-0.3, -2.0, -0.3), (-0.3, 2.0, -0.3)], [], [(9, 1, 0, 8), (1, 7, 6, 0), (0, 6, 2, 5), (4, 3, 7, 1), (3, 2, 6, 7), (13, 8, 0, 5), (1, 9, 12, 4), (5, 2, 3, 4), (9, 8, 14, 15), (8, 13, 10, 14), (12, 9, 15, 11), (11, 15, 14, 10), (13, 12, 11, 10), (5, 4, 12, 13), (1, 4, 5, 0), (9, 12, 13, 8)])
_uv = me_cube_020.uv_layers.new(name='UVMap')
_uv.uv.foreach_set('vector', [0.625, 0.5, 0.625, 0.5, 0.625, 0.75, 0.625, 0.75, 0.625, 0.5, 0.625, 0.5, 0.625, 0.75, 0.625, 0.75, 0.625, 0.75, 0.625, 0.75, 0.5417, 0.75, 0.5417, 0.75, 0.5417, 0.5, 0.5417, 0.5, 0.625, 0.5, 0.625, 0.5, 0.5417, 0.5, 0.5417, 0.75, 0.625, 0.75, 0.625, 0.5, 0.5417, 0.75, 0.625, 0.75, 0.625, 0.75, 0.5417, 0.75, 0.625, 0.5, 0.625, 0.5, 0.5417, 0.5, 0.5417, 0.5, 0.5417, 0.75, 0.5417, 0.75, 0.5417, 0.5, 0.5417, 0.5, 0.625, 0.5, 0.625, 0.75, 0.625, 0.75, 0.625, 0.5, 0.625, 0.75, 0.5417, 0.75, 0.5417, 0.75, 0.625, 0.75, 0.5417, 0.5, 0.625, 0.5, 0.625, 0.5, 0.5417, 0.5, 0.5417, 0.5, 0.625, 0.5, 0.625, 0.75, 0.5417, 0.75, 0.5417, 0.75, 0.5417, 0.5, 0.5417, 0.5, 0.5417, 0.75, 0.5417, 0.75, 0.5417, 0.5, 0.5417, 0.5, 0.5417, 0.75, 0.0, 0.0, 0.0, 0.0, 0.0, 0.0, 0.0, 0.0, 0.0, 0.0, 0.0, 0.0, 0.0, 0.0, 0.0, 0.0])
me_cube_020.update()
me_cube_021 = bpy.data.meshes.new('Cube.021')
me_cube_021.from_pydata([(0.3, -2.0, 0.26), (0.3, 2.0, 0.26), (0.3, -2.0, 0.3), (0.3, 2.0, 0.3), (-0.3, -2.0, 0.26), (-0.3, 2.0, 0.26), (-0.3, -2.0, 0.3), (-0.3, 2.0, 0.3)], [], [(1, 3, 2, 0), (2, 3, 7, 6), (1, 5, 7, 3), (0, 4, 5, 1), (4, 0, 2, 6), (5, 4, 6, 7)])
_uv = me_cube_021.uv_layers.new(name='UVMap')
_uv.uv.foreach_set('vector', [0.5417, 0.5, 0.625, 0.5, 0.625, 0.75, 0.5417, 0.75, 0.625, 0.75, 0.625, 0.5, 0.625, 0.5, 0.625, 0.75, 0.5417, 0.5, 0.5417, 0.5, 0.625, 0.5, 0.625, 0.5, 0.5417, 0.75, 0.5417, 0.75, 0.5417, 0.5, 0.5417, 0.5, 0.5417, 0.75, 0.5417, 0.75, 0.625, 0.75, 0.625, 0.75, 0.5417, 0.5, 0.5417, 0.75, 0.625, 0.75, 0.625, 0.5])
me_cube_021.update()
me_cube_022 = bpy.data.meshes.new('Cube.022')
me_cube_022.from_pydata([(0.03129, 2.0, 0.26), (0.03129, -2.0, 0.26), (-0.03129, 2.0, 0.26), (-0.03129, -2.0, 0.26), (0.03129, 2.0, -0.26), (0.03129, -2.0, -0.26), (-0.03129, 2.0, -0.26), (-0.03129, -2.0, -0.26)], [], [(3, 7, 5, 1), (1, 5, 4, 0), (2, 6, 7, 3), (4, 6, 2, 0), (1, 0, 2, 3), (5, 7, 6, 4)])
_uv = me_cube_022.uv_layers.new(name='UVMap')
_uv.uv.foreach_set('vector', [0.5417, 0.75, 0.5417, 0.75, 0.5417, 0.75, 0.5417, 0.75, 0.5417, 0.75, 0.5417, 0.75, 0.5417, 0.5, 0.5417, 0.5, 0.5417, 0.5, 0.5417, 0.5, 0.5417, 0.75, 0.5417, 0.75, 0.5417, 0.5, 0.5417, 0.5, 0.5417, 0.5, 0.5417, 0.5, 0.5417, 0.75, 0.5417, 0.5, 0.5417, 0.5, 0.5417, 0.75, 0.5417, 0.75, 0.5417, 0.75, 0.5417, 0.5, 0.5417, 0.5])
me_cube_022.update()
me_cube_023 = bpy.data.meshes.new('Cube.023')
me_cube_023.from_pydata([(0.03129, -4.0, -0.3), (0.03129, 4.0, -0.3), (0.3, -4.0, -0.26), (0.3, 4.0, -0.26), (0.03129, 4.0, -0.26), (0.03129, -4.0, -0.26), (0.3, -4.0, -0.3), (0.3, 4.0, -0.3), (-0.03129, -4.0, -0.3), (-0.03129, 4.0, -0.3), (-0.3, -4.0, -0.26), (-0.3, 4.0, -0.26), (-0.03129, 4.0, -0.26), (-0.03129, -4.0, -0.26), (-0.3, -4.0, -0.3), (-0.3, 4.0, -0.3)], [], [(9, 1, 0, 8), (1, 7, 6, 0), (0, 6, 2, 5), (4, 3, 7, 1), (3, 2, 6, 7), (13, 8, 0, 5), (1, 9, 12, 4), (5, 2, 3, 4), (9, 8, 14, 15), (8, 13, 10, 14), (12, 9, 15, 11), (11, 15, 14, 10), (13, 12, 11, 10), (5, 4, 12, 13), (1, 4, 5, 0), (9, 12, 13, 8)])
_uv = me_cube_023.uv_layers.new(name='UVMap')
_uv.uv.foreach_set('vector', [0.625, 0.5, 0.625, 0.5, 0.625, 0.75, 0.625, 0.75, 0.625, 0.5, 0.625, 0.5, 0.625, 0.75, 0.625, 0.75, 0.625, 0.75, 0.625, 0.75, 0.5417, 0.75, 0.5417, 0.75, 0.5417, 0.5, 0.5417, 0.5, 0.625, 0.5, 0.625, 0.5, 0.5417, 0.5, 0.5417, 0.75, 0.625, 0.75, 0.625, 0.5, 0.5417, 0.75, 0.625, 0.75, 0.625, 0.75, 0.5417, 0.75, 0.625, 0.5, 0.625, 0.5, 0.5417, 0.5, 0.5417, 0.5, 0.5417, 0.75, 0.5417, 0.75, 0.5417, 0.5, 0.5417, 0.5, 0.625, 0.5, 0.625, 0.75, 0.625, 0.75, 0.625, 0.5, 0.625, 0.75, 0.5417, 0.75, 0.5417, 0.75, 0.625, 0.75, 0.5417, 0.5, 0.625, 0.5, 0.625, 0.5, 0.5417, 0.5, 0.5417, 0.5, 0.625, 0.5, 0.625, 0.75, 0.5417, 0.75, 0.5417, 0.75, 0.5417, 0.5, 0.5417, 0.5, 0.5417, 0.75, 0.5417, 0.75, 0.5417, 0.5, 0.5417, 0.5, 0.5417, 0.75, 0.0, 0.0, 0.0, 0.0, 0.0, 0.0, 0.0, 0.0, 0.0, 0.0, 0.0, 0.0, 0.0, 0.0, 0.0, 0.0])
me_cube_023.update()
me_cube_024 = bpy.data.meshes.new('Cube.024')
me_cube_024.from_pydata([(0.3, -4.0, 0.26), (0.3, 4.0, 0.26), (0.3, -4.0, 0.3), (0.3, 4.0, 0.3), (-0.3, -4.0, 0.26), (-0.3, 4.0, 0.26), (-0.3, -4.0, 0.3), (-0.3, 4.0, 0.3)], [], [(1, 3, 2, 0), (2, 3, 7, 6), (1, 5, 7, 3), (0, 4, 5, 1), (4, 0, 2, 6), (5, 4, 6, 7)])
_uv = me_cube_024.uv_layers.new(name='UVMap')
_uv.uv.foreach_set('vector', [0.5417, 0.5, 0.625, 0.5, 0.625, 0.75, 0.5417, 0.75, 0.625, 0.75, 0.625, 0.5, 0.625, 0.5, 0.625, 0.75, 0.5417, 0.5, 0.5417, 0.5, 0.625, 0.5, 0.625, 0.5, 0.5417, 0.75, 0.5417, 0.75, 0.5417, 0.5, 0.5417, 0.5, 0.5417, 0.75, 0.5417, 0.75, 0.625, 0.75, 0.625, 0.75, 0.5417, 0.5, 0.5417, 0.75, 0.625, 0.75, 0.625, 0.5])
me_cube_024.update()
me_cube_025 = bpy.data.meshes.new('Cube.025')
me_cube_025.from_pydata([(0.03129, 4.0, 0.26), (0.03129, -4.0, 0.26), (-0.03129, 4.0, 0.26), (-0.03129, -4.0, 0.26), (0.03129, 4.0, -0.26), (0.03129, -4.0, -0.26), (-0.03129, 4.0, -0.26), (-0.03129, -4.0, -0.26)], [], [(3, 7, 5, 1), (1, 5, 4, 0), (2, 6, 7, 3), (4, 6, 2, 0), (1, 0, 2, 3), (5, 7, 6, 4)])
_uv = me_cube_025.uv_layers.new(name='UVMap')
_uv.uv.foreach_set('vector', [0.5417, 0.75, 0.5417, 0.75, 0.5417, 0.75, 0.5417, 0.75, 0.5417, 0.75, 0.5417, 0.75, 0.5417, 0.5, 0.5417, 0.5, 0.5417, 0.5, 0.5417, 0.5, 0.5417, 0.75, 0.5417, 0.75, 0.5417, 0.5, 0.5417, 0.5, 0.5417, 0.5, 0.5417, 0.5, 0.5417, 0.75, 0.5417, 0.5, 0.5417, 0.5, 0.5417, 0.75, 0.5417, 0.75, 0.5417, 0.75, 0.5417, 0.5, 0.5417, 0.5])
me_cube_025.update()
me_cube_026 = bpy.data.meshes.new('Cube.026')
me_cube_026.from_pydata([(0.03129, -4.0, -0.3), (0.03129, 4.0, -0.3), (0.3, -4.0, -0.26), (0.3, 4.0, -0.26), (0.03129, 4.0, -0.26), (0.03129, -4.0, -0.26), (0.3, -4.0, -0.3), (0.3, 4.0, -0.3), (-0.03129, -4.0, -0.3), (-0.03129, 4.0, -0.3), (-0.3, -4.0, -0.26), (-0.3, 4.0, -0.26), (-0.03129, 4.0, -0.26), (-0.03129, -4.0, -0.26), (-0.3, -4.0, -0.3), (-0.3, 4.0, -0.3)], [], [(9, 1, 0, 8), (1, 7, 6, 0), (0, 6, 2, 5), (4, 3, 7, 1), (3, 2, 6, 7), (13, 8, 0, 5), (1, 9, 12, 4), (5, 2, 3, 4), (9, 8, 14, 15), (8, 13, 10, 14), (12, 9, 15, 11), (11, 15, 14, 10), (13, 12, 11, 10), (5, 4, 12, 13), (1, 4, 5, 0), (9, 12, 13, 8)])
_uv = me_cube_026.uv_layers.new(name='UVMap')
_uv.uv.foreach_set('vector', [0.625, 0.5, 0.625, 0.5, 0.625, 0.75, 0.625, 0.75, 0.625, 0.5, 0.625, 0.5, 0.625, 0.75, 0.625, 0.75, 0.625, 0.75, 0.625, 0.75, 0.5417, 0.75, 0.5417, 0.75, 0.5417, 0.5, 0.5417, 0.5, 0.625, 0.5, 0.625, 0.5, 0.5417, 0.5, 0.5417, 0.75, 0.625, 0.75, 0.625, 0.5, 0.5417, 0.75, 0.625, 0.75, 0.625, 0.75, 0.5417, 0.75, 0.625, 0.5, 0.625, 0.5, 0.5417, 0.5, 0.5417, 0.5, 0.5417, 0.75, 0.5417, 0.75, 0.5417, 0.5, 0.5417, 0.5, 0.625, 0.5, 0.625, 0.75, 0.625, 0.75, 0.625, 0.5, 0.625, 0.75, 0.5417, 0.75, 0.5417, 0.75, 0.625, 0.75, 0.5417, 0.5, 0.625, 0.5, 0.625, 0.5, 0.5417, 0.5, 0.5417, 0.5, 0.625, 0.5, 0.625, 0.75, 0.5417, 0.75, 0.5417, 0.75, 0.5417, 0.5, 0.5417, 0.5, 0.5417, 0.75, 0.5417, 0.75, 0.5417, 0.5, 0.5417, 0.5, 0.5417, 0.75, 0.0, 0.0, 0.0, 0.0, 0.0, 0.0, 0.0, 0.0, 0.0, 0.0, 0.0, 0.0, 0.0, 0.0, 0.0, 0.0])
me_cube_026.update()
me_cube_027 = bpy.data.meshes.new('Cube.027')
me_cube_027.from_pydata([(0.3, -4.0, 0.26), (0.3, 4.0, 0.26), (0.3, -4.0, 0.3), (0.3, 4.0, 0.3), (-0.3, -4.0, 0.26), (-0.3, 4.0, 0.26), (-0.3, -4.0, 0.3), (-0.3, 4.0, 0.3)], [], [(1, 3, 2, 0), (2, 3, 7, 6), (1, 5, 7, 3), (0, 4, 5, 1), (4, 0, 2, 6), (5, 4, 6, 7)])
_uv = me_cube_027.uv_layers.new(name='UVMap')
_uv.uv.foreach_set('vector', [0.5417, 0.5, 0.625, 0.5, 0.625, 0.75, 0.5417, 0.75, 0.625, 0.75, 0.625, 0.5, 0.625, 0.5, 0.625, 0.75, 0.5417, 0.5, 0.5417, 0.5, 0.625, 0.5, 0.625, 0.5, 0.5417, 0.75, 0.5417, 0.75, 0.5417, 0.5, 0.5417, 0.5, 0.5417, 0.75, 0.5417, 0.75, 0.625, 0.75, 0.625, 0.75, 0.5417, 0.5, 0.5417, 0.75, 0.625, 0.75, 0.625, 0.5])
me_cube_027.update()
me_cube_028 = bpy.data.meshes.new('Cube.028')
me_cube_028.from_pydata([(0.03129, 4.0, 0.26), (0.03129, -4.0, 0.26), (-0.03129, 4.0, 0.26), (-0.03129, -4.0, 0.26), (0.03129, 4.0, -0.26), (0.03129, -4.0, -0.26), (-0.03129, 4.0, -0.26), (-0.03129, -4.0, -0.26)], [], [(3, 7, 5, 1), (1, 5, 4, 0), (2, 6, 7, 3), (4, 6, 2, 0), (1, 0, 2, 3), (5, 7, 6, 4)])
_uv = me_cube_028.uv_layers.new(name='UVMap')
_uv.uv.foreach_set('vector', [0.5417, 0.75, 0.5417, 0.75, 0.5417, 0.75, 0.5417, 0.75, 0.5417, 0.75, 0.5417, 0.75, 0.5417, 0.5, 0.5417, 0.5, 0.5417, 0.5, 0.5417, 0.5, 0.5417, 0.75, 0.5417, 0.75, 0.5417, 0.5, 0.5417, 0.5, 0.5417, 0.5, 0.5417, 0.5, 0.5417, 0.75, 0.5417, 0.5, 0.5417, 0.5, 0.5417, 0.75, 0.5417, 0.75, 0.5417, 0.75, 0.5417, 0.5, 0.5417, 0.5])
me_cube_028.update()
me_cube_029 = bpy.data.meshes.new('Cube.029')
me_cube_029.from_pydata([(0.03129, -16.0, -0.3), (0.03129, 16.0, -0.3), (0.3, -16.0, -0.26), (0.3, 16.0, -0.26), (0.03129, 16.0, -0.26), (0.03129, -16.0, -0.26), (0.3, -16.0, -0.3), (0.3, 16.0, -0.3), (-0.03129, -16.0, -0.3), (-0.03129, 16.0, -0.3), (-0.3, -16.0, -0.26), (-0.3, 16.0, -0.26), (-0.03129, 16.0, -0.26), (-0.03129, -16.0, -0.26), (-0.3, -16.0, -0.3), (-0.3, 16.0, -0.3)], [], [(9, 1, 0, 8), (1, 7, 6, 0), (0, 6, 2, 5), (4, 3, 7, 1), (3, 2, 6, 7), (13, 8, 0, 5), (1, 9, 12, 4), (5, 2, 3, 4), (9, 8, 14, 15), (8, 13, 10, 14), (12, 9, 15, 11), (11, 15, 14, 10), (13, 12, 11, 10), (5, 4, 12, 13), (1, 4, 5, 0), (9, 12, 13, 8)])
_uv = me_cube_029.uv_layers.new(name='UVMap')
_uv.uv.foreach_set('vector', [0.625, 0.5, 0.625, 0.5, 0.625, 0.75, 0.625, 0.75, 0.625, 0.5, 0.625, 0.5, 0.625, 0.75, 0.625, 0.75, 0.625, 0.75, 0.625, 0.75, 0.5417, 0.75, 0.5417, 0.75, 0.5417, 0.5, 0.5417, 0.5, 0.625, 0.5, 0.625, 0.5, 0.5417, 0.5, 0.5417, 0.75, 0.625, 0.75, 0.625, 0.5, 0.5417, 0.75, 0.625, 0.75, 0.625, 0.75, 0.5417, 0.75, 0.625, 0.5, 0.625, 0.5, 0.5417, 0.5, 0.5417, 0.5, 0.5417, 0.75, 0.5417, 0.75, 0.5417, 0.5, 0.5417, 0.5, 0.625, 0.5, 0.625, 0.75, 0.625, 0.75, 0.625, 0.5, 0.625, 0.75, 0.5417, 0.75, 0.5417, 0.75, 0.625, 0.75, 0.5417, 0.5, 0.625, 0.5, 0.625, 0.5, 0.5417, 0.5, 0.5417, 0.5, 0.625, 0.5, 0.625, 0.75, 0.5417, 0.75, 0.5417, 0.75, 0.5417, 0.5, 0.5417, 0.5, 0.5417, 0.75, 0.5417, 0.75, 0.5417, 0.5, 0.5417, 0.5, 0.5417, 0.75, 0.0, 0.0, 0.0, 0.0, 0.0, 0.0, 0.0, 0.0, 0.0, 0.0, 0.0, 0.0, 0.0, 0.0, 0.0, 0.0])
me_cube_029.update()
me_cube_030 = bpy.data.meshes.new('Cube.030')
me_cube_030.from_pydata([(0.3, -16.0, 0.26), (0.3, 16.0, 0.26), (0.3, -16.0, 0.3), (0.3, 16.0, 0.3), (-0.3, -16.0, 0.26), (-0.3, 16.0, 0.26), (-0.3, -16.0, 0.3), (-0.3, 16.0, 0.3)], [], [(1, 3, 2, 0), (2, 3, 7, 6), (1, 5, 7, 3), (0, 4, 5, 1), (4, 0, 2, 6), (5, 4, 6, 7)])
_uv = me_cube_030.uv_layers.new(name='UVMap')
_uv.uv.foreach_set('vector', [0.5417, 0.5, 0.625, 0.5, 0.625, 0.75, 0.5417, 0.75, 0.625, 0.75, 0.625, 0.5, 0.625, 0.5, 0.625, 0.75, 0.5417, 0.5, 0.5417, 0.5, 0.625, 0.5, 0.625, 0.5, 0.5417, 0.75, 0.5417, 0.75, 0.5417, 0.5, 0.5417, 0.5, 0.5417, 0.75, 0.5417, 0.75, 0.625, 0.75, 0.625, 0.75, 0.5417, 0.5, 0.5417, 0.75, 0.625, 0.75, 0.625, 0.5])
me_cube_030.update()
me_cube_031 = bpy.data.meshes.new('Cube.031')
me_cube_031.from_pydata([(0.03129, 16.0, 0.26), (0.03129, -16.0, 0.26), (-0.03129, 16.0, 0.26), (-0.03129, -16.0, 0.26), (0.03129, 16.0, -0.26), (0.03129, -16.0, -0.26), (-0.03129, 16.0, -0.26), (-0.03129, -16.0, -0.26)], [], [(3, 7, 5, 1), (1, 5, 4, 0), (2, 6, 7, 3), (4, 6, 2, 0), (1, 0, 2, 3), (5, 7, 6, 4)])
_uv = me_cube_031.uv_layers.new(name='UVMap')
_uv.uv.foreach_set('vector', [0.5417, 0.75, 0.5417, 0.75, 0.5417, 0.75, 0.5417, 0.75, 0.5417, 0.75, 0.5417, 0.75, 0.5417, 0.5, 0.5417, 0.5, 0.5417, 0.5, 0.5417, 0.5, 0.5417, 0.75, 0.5417, 0.75, 0.5417, 0.5, 0.5417, 0.5, 0.5417, 0.5, 0.5417, 0.5, 0.5417, 0.75, 0.5417, 0.5, 0.5417, 0.5, 0.5417, 0.75, 0.5417, 0.75, 0.5417, 0.75, 0.5417, 0.5, 0.5417, 0.5])
me_cube_031.update()

# ---- objects
ob_i_beam_1 = bpy.data.objects.new('I-Beam 1', me_cube_001)
ob_i_beam_2 = bpy.data.objects.new('I-Beam 2', me_cube_032)
ob_i_beam_4 = bpy.data.objects.new('I-Beam 4', me_cube_033)
ob_i_beam_8 = bpy.data.objects.new('I-Beam 8', me_cube_034)
ob_i_beam_16 = bpy.data.objects.new('I-Beam 16', me_cube_035)
ob_i_beam_32 = bpy.data.objects.new('I-Beam 32', me_cube_036)
ob_c1 = bpy.data.objects.new('C1', me_cube_014)
ob_c2 = bpy.data.objects.new('C2', me_cube_015)
ob_c3 = bpy.data.objects.new('C3', me_cube_016)
ob_c4 = bpy.data.objects.new('C4', me_cube_017)
ob_c5 = bpy.data.objects.new('C5', me_cube_018)
ob_c6 = bpy.data.objects.new('C6', me_cube_019)
ob_c7 = bpy.data.objects.new('C7', me_cube_020)
ob_c9 = bpy.data.objects.new('C9', me_cube_021)
ob_c8 = bpy.data.objects.new('C8', me_cube_022)
ob_c10 = bpy.data.objects.new('C10', me_cube_023)
ob_c12 = bpy.data.objects.new('C12', me_cube_024)
ob_c11 = bpy.data.objects.new('C11', me_cube_025)
ob_c13 = bpy.data.objects.new('C13', me_cube_026)
ob_c15 = bpy.data.objects.new('C15', me_cube_027)
ob_c14 = bpy.data.objects.new('C14', me_cube_028)
ob_c16 = bpy.data.objects.new('C16', me_cube_029)
ob_c18 = bpy.data.objects.new('C18', me_cube_030)
ob_c17 = bpy.data.objects.new('C17', me_cube_031)

# ---- transforms, parenting, visibility, modifiers, constraints
ob_i_beam_1.location = (0.0, 0.0, 0.0)
ob_i_beam_2.location = (0.0, 0.0, 0.0)
ob_i_beam_4.location = (0.0, 0.0, 0.0)
ob_i_beam_8.location = (0.0, 0.0, 0.0)
ob_i_beam_16.location = (0.0, 0.0, 0.0)
ob_i_beam_32.location = (0.0, 0.0, 0.0)
ob_c1.location = (0.0, 0.0, 0.0)
ob_c2.location = (0.0, 0.0, 0.0)
ob_c3.location = (0.0, 0.0, 0.0)
ob_c4.location = (0.0, 0.0, 0.0)
ob_c5.location = (0.0, 0.0, 0.0)
ob_c6.location = (0.0, 0.0, 0.0)
ob_c7.location = (0.0, 0.0, 0.0)
ob_c9.location = (0.0, 0.0, 0.0)
ob_c8.location = (0.0, 0.0, 0.0)
ob_c10.location = (0.0, 0.0, 0.0)
ob_c12.location = (0.0, 0.0, 0.0)
ob_c11.location = (0.0, 0.0, 0.0)
ob_c13.location = (0.0, 0.0, 0.0)
ob_c13.scale = (1.0, 2.0, 1.0)
ob_c15.location = (0.0, 0.0, 0.0)
ob_c15.scale = (1.0, 2.0, 1.0)
ob_c14.location = (0.0, 0.0, 0.0)
ob_c14.scale = (1.0, 2.0, 1.0)
ob_c16.location = (0.0, 0.0, 0.0)
ob_c18.location = (0.0, 0.0, 0.0)
ob_c17.location = (0.0, 0.0, 0.0)

# ---- collection membership
col_i_beams.objects.link(ob_i_beam_1)
col_i_beams.objects.link(ob_i_beam_2)
col_i_beams.objects.link(ob_i_beam_4)
col_i_beams.objects.link(ob_i_beam_8)
col_i_beams.objects.link(ob_i_beam_16)
col_i_beams.objects.link(ob_i_beam_32)
col_1.objects.link(ob_c1)
col_1.objects.link(ob_c2)
col_1.objects.link(ob_c3)
col_2.objects.link(ob_c4)
col_2.objects.link(ob_c5)
col_2.objects.link(ob_c6)
col_4.objects.link(ob_c7)
col_4.objects.link(ob_c9)
col_4.objects.link(ob_c8)
col_8.objects.link(ob_c10)
col_8.objects.link(ob_c12)
col_8.objects.link(ob_c11)
col_16.objects.link(ob_c13)
col_16.objects.link(ob_c15)
col_16.objects.link(ob_c14)
col_32.objects.link(ob_c16)
col_32.objects.link(ob_c18)
col_32.objects.link(ob_c17)

# ---- scene / render settings (as saved in the file)
scene.frame_start = 1; scene.frame_end = 250; scene.frame_set(1)
scene.render.engine = 'BLENDER_EEVEE_NEXT'
bpy.context.view_layer.update()

# ---- added for rendering (the .blend has no active camera and no usable light): camera, sun
cam_auto = bpy.data.cameras.new('AutoCamera')
cam_auto.lens = 50.0
cam_auto.sensor_width = 36.0
cam_auto.clip_end = 1000.0
ob_auto_camera = bpy.data.objects.new('AutoCamera', cam_auto)
scene.collection.objects.link(ob_auto_camera)
ob_auto_camera.location = (29.6176, -35.5411, 23.6941)
ob_auto_camera.rotation_euler = (1.09748, -7.21219e-08, 0.694738)
scene.camera = ob_auto_camera
light_auto_sun = bpy.data.lights.new('AutoSun', 'SUN')
light_auto_sun.energy = 3.0
light_auto_sun.angle = 0.0523599
ob_auto_sun = bpy.data.objects.new('AutoSun', light_auto_sun)
scene.collection.objects.link(ob_auto_sun)
ob_auto_sun.rotation_euler = (0.872665, 0.174533, 0.523599)
bpy.context.view_layer.update()

